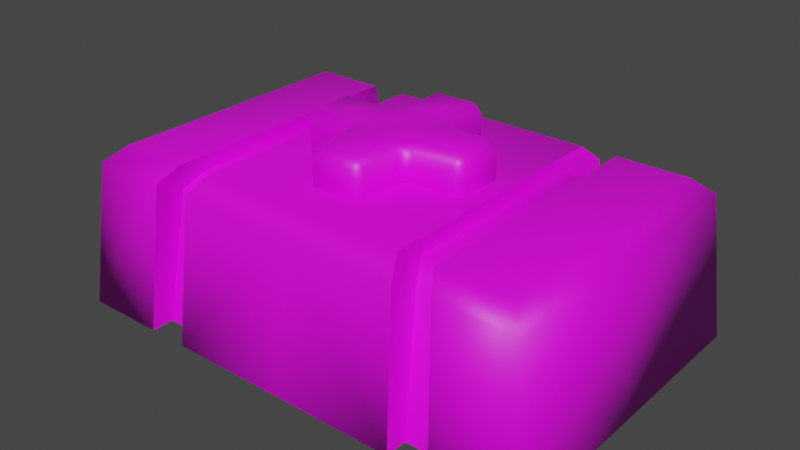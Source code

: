 # Source: healthbox.blend  (saved by Blender 3.1.7; exported with 4.5.12 LTS)
import bpy
from mathutils import Matrix  # noqa: F401  (used for matrix-valued properties, if any)

bpy.ops.wm.read_factory_settings(use_empty=True)
scene = bpy.context.scene
scene.name = 'Scene'

# ---- images (referenced by path relative to the original .blend; pixels are not part of the script)
import os
ASSET_DIR = os.environ.get("B2B_ASSET_DIR", "")  # directory of the original .blend (textures are referenced by path, not embedded)
HERE = os.path.dirname(os.path.abspath(__file__))  # packed textures are extracted next to this script under _unpacked/

def load_image(name, relpath, width, height, colorspace="sRGB"):
    """Load a texture the original file referenced (path relative to the .blend, or extracted next to this script)."""
    p = next((c for c in (os.path.join(HERE, relpath), os.path.join(ASSET_DIR, relpath)) if relpath and os.path.exists(c)), "")
    if p:
        img = bpy.data.images.load(p, check_existing=True)
        img.name = name
    else:  # same state as the original file: an image datablock whose file is absent (Cycles renders it pink)
        img = bpy.data.images.new(name, width, height)
        img.source = "FILE"
        img.filepath = "//" + (relpath or name)
    img.colorspace_settings.name = colorspace
    return img
img_palette_png_001 = load_image('palette.png.001', 'palette.png', 1024, 1024, 'sRGB')

# ---- materials (node trees are filled in below, after node groups)
mat_atlas = bpy.data.materials.new('Atlas')
mat_atlas.use_transparent_shadow = False

# ---- material node trees
mat_atlas.use_nodes = True; mat_atlas.node_tree.nodes.clear()
_N = mat_atlas.node_tree.nodes; _L = mat_atlas.node_tree.links
n0 = _N.new('ShaderNodeOutputMaterial'); n0.name = 'Material Output'; n0.location = (300, 300)
n1 = _N.new('ShaderNodeBsdfPrincipled'); n1.name = 'Principled BSDF'; n1.location = (10, 300)
n1.distribution = 'GGX'
n1.subsurface_method = 'RANDOM_WALK_SKIN'
n1.inputs[3].default_value = 1.45
n1.inputs[27].default_value = (0.0, 0.0, 0.0, 1.0)
n1.inputs[28].default_value = 1.0
n2 = _N.new('ShaderNodeMapping'); n2.name = 'Mapping'; n2.location = (-572, 305)
n2.width = 240
n3 = _N.new('ShaderNodeTexCoord'); n3.name = 'Texture Coordinate'; n3.location = (-772, 288)
n4 = _N.new('ShaderNodeTexImage'); n4.name = 'Image Texture'; n4.location = (-272, 276)
n4.image = img_palette_png_001
_L.new(n1.outputs[0], n0.inputs[0])
_L.new(n4.outputs[0], n1.inputs[0])
_L.new(n2.outputs[0], n4.inputs[0])
_L.new(n3.outputs[2], n2.inputs[0])
n0.is_active_output = True

# ---- world
world_world = bpy.data.worlds.new('World'); scene.world = world_world
world_world.use_nodes = True; world_world.node_tree.nodes.clear()
_N = world_world.node_tree.nodes; _L = world_world.node_tree.links
n0 = _N.new('ShaderNodeOutputWorld'); n0.name = 'World Output'; n0.location = (300, 300)
n1 = _N.new('ShaderNodeBackground'); n1.name = 'Background'; n1.location = (10, 300)
n1.inputs[0].default_value = (0.05088, 0.05088, 0.05088, 1.0)
_L.new(n1.outputs[0], n0.inputs[0])
n0.is_active_output = True
world_world.color = (0.05088, 0.05088, 0.05088)
world_world.use_sun_shadow = False
world_world.sun_shadow_jitter_overblur = 0.0

# ---- meshes
me_cube = bpy.data.meshes.new('Cube')
me_cube.from_pydata([(-1.5, 1.0, 0.0), (-1.415, 0.9099, 0.9008), (-1.3, 0.8, 1.0), (0.0, 1.0, 0.0), (-0.8667, 0.0, 1.0), (-1.415, 0.0, 0.9008), (-1.3, 0.0, 1.0), (-1.5, 0.0, 0.0), (0.0, 0.0, 1.0), (-0.65, 0.0, 1.0), (-2.98e-08, 0.8, 1.0), (-0.7074, 0.7314, 0.8106), (-0.9433, 0.7314, 0.8106), (-0.65, 0.8, 1.0), (-0.8667, 0.8, 1.0), (-0.8667, 0.6215, 0.9098), (-0.9433, 0.9099, 0.9008), (-0.65, 0.6215, 0.9098), (-0.7074, 0.9099, 0.9008), (-1.0, 0.86, 0.0), (-0.75, 0.86, 0.0), (5.96e-08, 0.9099, 0.9008), (-1.341, 0.14, 0.0), (-0.1712, 0.86, 0.0), (-1.341, 0.86, 0.0), (-0.75, 0.14, 0.0), (-0.75, 1.0, 0.0), (-1.0, 0.14, 0.0), (-1.0, 0.0, 0.0), (-1.0, 1.0, 0.0), (-0.8667, 0.0, 0.9098), (-0.65, 0.0, 0.9098), (-0.49, 0.18, 0.9988), (-0.49, 0.13, 0.9488), (-0.54, 0.13, 0.9988), (-0.23, 0.13, 0.9488), (-0.23, 0.18, 0.9988), (-0.18, 0.23, 0.9988), (-0.13, 0.23, 0.9488), (-0.13, 0.13, 0.9488), (-0.13, 0.49, 1.219), (-0.13, 0.54, 1.169), (-0.18, 0.49, 1.169), (-0.13, 0.13, 1.219), (-0.13, 0.23, 1.219), (-0.18, 0.23, 1.169), (-0.23, 0.18, 1.169), (-0.23, 0.13, 1.219), (-0.13, 0.54, 0.9988), (-0.13, 0.49, 0.9488), (-0.18, 0.49, 0.9988), (-0.49, 0.18, 1.169), (-0.54, 0.13, 1.169), (-0.49, 0.13, 1.219), (-1.49e-08, 0.49, 1.219), (0.0, 0.54, 1.169), (1.49e-08, 0.23, 1.219), (-1.49e-08, 0.13, 1.219), (1.49e-08, 0.13, 0.9488), (-1.49e-08, 0.23, 0.9488), (0.0, 0.54, 0.9988), (1.49e-08, 0.49, 0.9488), (-0.54, 0.0, 0.9988), (-0.49, 1.49e-08, 0.9488), (-0.13, 1.49e-08, 0.9488), (-0.23, -1.49e-08, 0.9488), (-0.23, 1.49e-08, 1.219), (-0.13, -1.49e-08, 1.219), (-0.49, -1.49e-08, 1.219), (-0.54, 0.0, 1.169), (0.0, 0.0, 0.9488), (0.0, 0.0, 1.219)], [], [(14, 16, 1, 2), (7, 5, 1, 0), (10, 21, 18, 13), (13, 9, 8, 10), (2, 1, 5, 6), (2, 6, 4, 14), (14, 15, 12, 16), (18, 11, 17, 13), (19, 12, 11, 20), (17, 11, 12, 15), (27, 28, 7, 22), (20, 26, 3, 23), (22, 7, 0, 24), (27, 19, 20, 25), (22, 24, 19, 27), (24, 0, 29, 19), (21, 3, 26, 18), (20, 11, 18, 26), (16, 12, 19, 29), (0, 1, 16, 29), (15, 30, 31, 17), (9, 13, 17, 31), (15, 14, 4, 30), (63, 33, 35, 65), (60, 48, 41, 55), (36, 32, 51, 46), (68, 66, 47, 53), (50, 37, 45, 42), (32, 33, 34), (35, 36, 37, 38, 39), (40, 41, 42), (43, 44, 45, 46, 47), (48, 49, 50), (51, 52, 53), (56, 44, 43, 57), (35, 33, 32, 36), (62, 34, 33, 63), (41, 48, 50, 42), (36, 46, 45, 37), (58, 39, 38, 59), (49, 38, 37, 50), (51, 32, 34, 52), (42, 45, 44, 40), (68, 53, 52, 69), (46, 51, 53, 47), (48, 60, 61, 49), (40, 54, 55, 41), (49, 61, 59, 38), (64, 39, 58, 70), (67, 71, 57, 43), (40, 44, 56, 54), (47, 66, 67, 43), (39, 64, 65, 35), (34, 62, 69, 52)])
me_cube.polygons.foreach_set('use_smooth', [True] * 54)
_k = set([(4, 14), (9, 13), (11, 17), (11, 20), (12, 15), (12, 19), (13, 18), (14, 16), (15, 30), (16, 29), (17, 31), (18, 26), (19, 20), (19, 29), (20, 26)])
me_cube.attributes.new('sharp_edge', 'BOOLEAN', 'EDGE').data.foreach_set('value', [ (min(e.vertices), max(e.vertices)) in _k for e in me_cube.edges])
_k = {(14, 16): 1.0, (9, 13): 1.0, (13, 18): 1.0, (4, 14): 1.0, (11, 20): 1.0, (11, 17): 1.0, (19, 20): 1.0, (12, 15): 1.0, (12, 19): 1.0, (19, 29): 1.0, (20, 26): 1.0, (18, 26): 1.0, (16, 29): 1.0, (17, 31): 1.0, (15, 30): 1.0}
me_cube.attributes.new('crease_edge', 'FLOAT', 'EDGE').data.foreach_set('value', [_k.get((min(e.vertices), max(e.vertices)), 0.0) for e in me_cube.edges])
_uv = me_cube.uv_layers.new(name='UVMap')
_uv.uv.foreach_set('vector', [0.8102, 0.6845, 0.8102, 0.6845, 0.8102, 0.6845, 0.8102, 0.6845, 0.8102, 0.6845, 0.8102, 0.6845, 0.8102, 0.6845, 0.8102, 0.6845, 0.8102, 0.6845, 0.8102, 0.6845, 0.8102, 0.6845, 0.8102, 0.6845, 0.8102, 0.6845, 0.8102, 0.6845, 0.8102, 0.6845, 0.8102, 0.6845, 0.8102, 0.6845, 0.8102, 0.6845, 0.8102, 0.6845, 0.8102, 0.6845, 0.8102, 0.6845, 0.8102, 0.6845, 0.8102, 0.6845, 0.8102, 0.6845, 0.8102, 0.6845, 0.8102, 0.6845, 0.8102, 0.6845, 0.8102, 0.6845, 0.8102, 0.6845, 0.8102, 0.6845, 0.8102, 0.6845, 0.8102, 0.6845, 0.587, 0.9279, 0.587, 0.9279, 0.587, 0.9279, 0.587, 0.9279, 0.587, 0.9279, 0.587, 0.9279, 0.587, 0.9279, 0.587, 0.9279, 0.8102, 0.6845, 0.8102, 0.6845, 0.8102, 0.6845, 0.8102, 0.6845, 0.8102, 0.6845, 0.8102, 0.6845, 0.8102, 0.6845, 0.8102, 0.6845, 0.8102, 0.6845, 0.8102, 0.6845, 0.8102, 0.6845, 0.8102, 0.6845, 0.587, 0.9279, 0.587, 0.9279, 0.587, 0.9279, 0.587, 0.9279, 0.8102, 0.6845, 0.8102, 0.6845, 0.8102, 0.6845, 0.8102, 0.6845, 0.8102, 0.6845, 0.8102, 0.6845, 0.8102, 0.6845, 0.8102, 0.6845, 0.8102, 0.6845, 0.8102, 0.6845, 0.8102, 0.6845, 0.8102, 0.6845, 0.8102, 0.6845, 0.8102, 0.6845, 0.8102, 0.6845, 0.8102, 0.6845, 0.8102, 0.6845, 0.8102, 0.6845, 0.8102, 0.6845, 0.8102, 0.6845, 0.8102, 0.6845, 0.8102, 0.6845, 0.8102, 0.6845, 0.8102, 0.6845, 0.587, 0.9279, 0.587, 0.9279, 0.587, 0.9279, 0.587, 0.9279, 0.8102, 0.6845, 0.8102, 0.6845, 0.8102, 0.6845, 0.8102, 0.6845, 0.8102, 0.6845, 0.8102, 0.6845, 0.8102, 0.6845, 0.8102, 0.6845, 0.5937, 0.9177, 0.5937, 0.9177, 0.5937, 0.9177, 0.5937, 0.9177, 0.5937, 0.9177, 0.5937, 0.9177, 0.5937, 0.9177, 0.5937, 0.9177, 0.5937, 0.9177, 0.5937, 0.9177, 0.5937, 0.9177, 0.5937, 0.9177, 0.5937, 0.9177, 0.5937, 0.9177, 0.5937, 0.9177, 0.5937, 0.9177, 0.5937, 0.9177, 0.5937, 0.9177, 0.5937, 0.9177, 0.5937, 0.9177, 0.5937, 0.9177, 0.5937, 0.9177, 0.5937, 0.9177, 0.5937, 0.9177, 0.5937, 0.9177, 0.5937, 0.9177, 0.5937, 0.9177, 0.5937, 0.9177, 0.5937, 0.9177, 0.5937, 0.9177, 0.5937, 0.9177, 0.5937, 0.9177, 0.5937, 0.9177, 0.5937, 0.9177, 0.5937, 0.9177, 0.5937, 0.9177, 0.5937, 0.9177, 0.5937, 0.9177, 0.5937, 0.9177, 0.5937, 0.9177, 0.5937, 0.9177, 0.5937, 0.9177, 0.5937, 0.9177, 0.5937, 0.9177, 0.5937, 0.9177, 0.5937, 0.9177, 0.5937, 0.9177, 0.5937, 0.9177, 0.5937, 0.9177, 0.5937, 0.9177, 0.5937, 0.9177, 0.5937, 0.9177, 0.5937, 0.9177, 0.5937, 0.9177, 0.5937, 0.9177, 0.5937, 0.9177, 0.5937, 0.9177, 0.5937, 0.9177, 0.5937, 0.9177, 0.5937, 0.9177, 0.5937, 0.9177, 0.5937, 0.9177, 0.5937, 0.9177, 0.5937, 0.9177, 0.5937, 0.9177, 0.5937, 0.9177, 0.5937, 0.9177, 0.5937, 0.9177, 0.5937, 0.9177, 0.5937, 0.9177, 0.5937, 0.9177, 0.5937, 0.9177, 0.5937, 0.9177, 0.5937, 0.9177, 0.5937, 0.9177, 0.5937, 0.9177, 0.5937, 0.9177, 0.5937, 0.9177, 0.5937, 0.9177, 0.5937, 0.9177, 0.5937, 0.9177, 0.5937, 0.9177, 0.5937, 0.9177, 0.5937, 0.9177, 0.5937, 0.9177, 0.5937, 0.9177, 0.5937, 0.9177, 0.5937, 0.9177, 0.5937, 0.9177, 0.5937, 0.9177, 0.5937, 0.9177, 0.5937, 0.9177, 0.5937, 0.9177, 0.5937, 0.9177, 0.5937, 0.9177, 0.5937, 0.9177, 0.5937, 0.9177, 0.5937, 0.9177, 0.5937, 0.9177, 0.5937, 0.9177, 0.5937, 0.9177, 0.5937, 0.9177, 0.5937, 0.9177, 0.5937, 0.9177, 0.5937, 0.9177, 0.5937, 0.9177, 0.5937, 0.9177, 0.5937, 0.9177, 0.5937, 0.9177, 0.5937, 0.9177, 0.5937, 0.9177, 0.5937, 0.9177, 0.5937, 0.9177, 0.5937, 0.9177, 0.5937, 0.9177, 0.5937, 0.9177, 0.5937, 0.9177, 0.5937, 0.9177, 0.5937, 0.9177, 0.5937, 0.9177, 0.5937, 0.9177, 0.5937, 0.9177])
me_cube.materials.append(mat_atlas)
me_cube.use_remesh_preserve_volume = False
me_cube.use_remesh_preserve_attributes = False
me_cube.use_mirror_vertex_groups = False
me_cube.update()

# ---- objects
ob_healthbox = bpy.data.objects.new('HealthBox', me_cube)

# ---- transforms, parenting, visibility, modifiers, constraints
ob_healthbox.location = (0.0, 0.0, 0.0)
ob_healthbox.lock_rotations_4d = False
ob_healthbox.empty_display_type = 'ARROWS'
ob_healthbox.lineart.crease_threshold = 0.0
_m = ob_healthbox.modifiers.new('Mirror', 'MIRROR')
_m.use_axis = (True, True, False)

# ---- collection membership
scene.collection.objects.link(ob_healthbox)

# ---- scene / render settings (as saved in the file)
scene.frame_start = 1; scene.frame_end = 250; scene.frame_set(1)
scene.render.engine = 'BLENDER_EEVEE_NEXT'
scene.cycles.sampling_pattern = 'TABULATED_SOBOL'
scene.cycles.use_light_tree = False
scene.view_settings.view_transform = 'Filmic'
bpy.context.view_layer.update()

# ---- added for rendering (the .blend has no active camera and no usable light): camera, sun
cam_auto = bpy.data.cameras.new('AutoCamera')
cam_auto.lens = 50.0
cam_auto.sensor_width = 36.0
cam_auto.clip_end = 1000.0
ob_auto_camera = bpy.data.objects.new('AutoCamera', cam_auto)
scene.collection.objects.link(ob_auto_camera)
ob_auto_camera.location = (3.52138, -4.22566, 3.4265)
ob_auto_camera.rotation_euler = (1.09748, -7.21219e-08, 0.694738)
scene.camera = ob_auto_camera
light_auto_sun = bpy.data.lights.new('AutoSun', 'SUN')
light_auto_sun.energy = 3.0
light_auto_sun.angle = 0.0523599
ob_auto_sun = bpy.data.objects.new('AutoSun', light_auto_sun)
scene.collection.objects.link(ob_auto_sun)
ob_auto_sun.rotation_euler = (0.872665, 0.174533, 0.523599)
bpy.context.view_layer.update()
